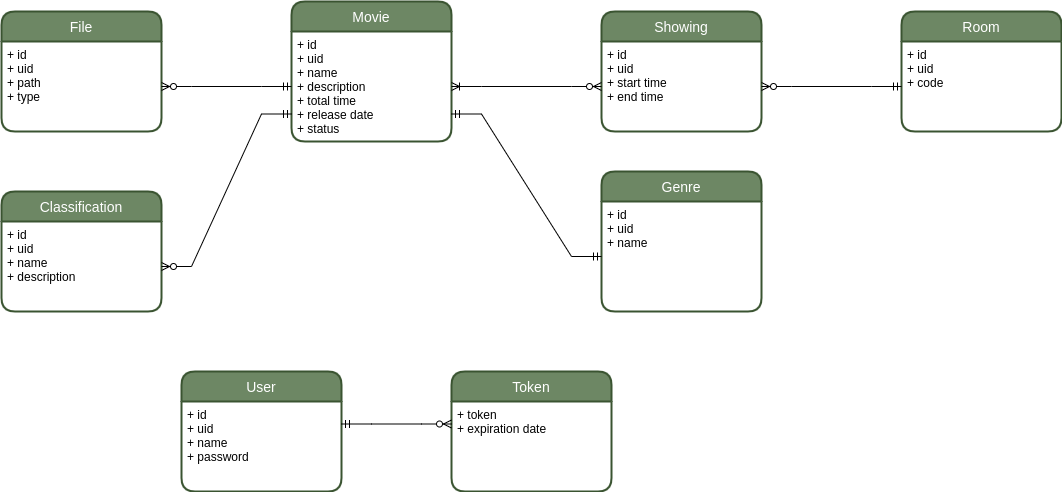

The diagram above was exported from draw.io. Its source (the exported page's mxGraphModel, read from the mxfile embedded in the PNG):
<mxGraphModel dx="1422" dy="766" grid="1" gridSize="10" guides="1" tooltips="1" connect="1" arrows="1" fold="1" page="1" pageScale="1" pageWidth="1100" pageHeight="850" background="none" math="0" shadow="0">
  <root>
    <mxCell id="0" />
    <mxCell id="1" parent="0" />
    <mxCell id="23ArIYIuuJ6FjRmnuRgd-1" value="Movie" style="swimlane;childLayout=stackLayout;horizontal=1;startSize=30;horizontalStack=0;rounded=1;fontSize=14;fontStyle=0;strokeWidth=2;resizeParent=0;resizeLast=1;shadow=0;dashed=0;align=center;fillColor=#6d8764;fontColor=#ffffff;strokeColor=#3A5431;" parent="1" vertex="1">
      <mxGeometry x="310" y="30" width="160" height="140" as="geometry" />
    </mxCell>
    <mxCell id="23ArIYIuuJ6FjRmnuRgd-2" value="+ id&#10;+ uid&#10;+ name&#10;+ description&#10;+ total time&#10;+ release date&#10;+ status" style="align=left;strokeColor=none;fillColor=none;spacingLeft=4;fontSize=12;verticalAlign=top;resizable=0;rotatable=0;part=1;" parent="23ArIYIuuJ6FjRmnuRgd-1" vertex="1">
      <mxGeometry y="30" width="160" height="110" as="geometry" />
    </mxCell>
    <mxCell id="23ArIYIuuJ6FjRmnuRgd-4" value="Room" style="swimlane;childLayout=stackLayout;horizontal=1;startSize=30;horizontalStack=0;rounded=1;fontSize=14;fontStyle=0;strokeWidth=2;resizeParent=0;resizeLast=1;shadow=0;dashed=0;align=center;fillColor=#6d8764;fontColor=#ffffff;strokeColor=#3A5431;" parent="1" vertex="1">
      <mxGeometry x="920" y="40" width="160" height="120" as="geometry" />
    </mxCell>
    <mxCell id="23ArIYIuuJ6FjRmnuRgd-5" value="+ id&#10;+ uid&#10;+ code" style="align=left;strokeColor=none;fillColor=none;spacingLeft=4;fontSize=12;verticalAlign=top;resizable=0;rotatable=0;part=1;" parent="23ArIYIuuJ6FjRmnuRgd-4" vertex="1">
      <mxGeometry y="30" width="160" height="90" as="geometry" />
    </mxCell>
    <mxCell id="23ArIYIuuJ6FjRmnuRgd-7" value="User" style="swimlane;childLayout=stackLayout;horizontal=1;startSize=30;horizontalStack=0;rounded=1;fontSize=14;fontStyle=0;strokeWidth=2;resizeParent=0;resizeLast=1;shadow=0;dashed=0;align=center;fillColor=#6d8764;fontColor=#ffffff;strokeColor=#3A5431;" parent="1" vertex="1">
      <mxGeometry x="200" y="400" width="160" height="120" as="geometry" />
    </mxCell>
    <mxCell id="23ArIYIuuJ6FjRmnuRgd-8" value="+ id&#10;+ uid&#10;+ name&#10;+ password" style="align=left;strokeColor=none;fillColor=none;spacingLeft=4;fontSize=12;verticalAlign=top;resizable=0;rotatable=0;part=1;" parent="23ArIYIuuJ6FjRmnuRgd-7" vertex="1">
      <mxGeometry y="30" width="160" height="90" as="geometry" />
    </mxCell>
    <mxCell id="23ArIYIuuJ6FjRmnuRgd-9" value="Token" style="swimlane;childLayout=stackLayout;horizontal=1;startSize=30;horizontalStack=0;rounded=1;fontSize=14;fontStyle=0;strokeWidth=2;resizeParent=0;resizeLast=1;shadow=0;dashed=0;align=center;fillColor=#6d8764;fontColor=#ffffff;strokeColor=#3A5431;" parent="1" vertex="1">
      <mxGeometry x="470" y="400" width="160" height="120" as="geometry" />
    </mxCell>
    <mxCell id="23ArIYIuuJ6FjRmnuRgd-10" value="+ token&#10;+ expiration date" style="align=left;strokeColor=none;fillColor=none;spacingLeft=4;fontSize=12;verticalAlign=top;resizable=0;rotatable=0;part=1;" parent="23ArIYIuuJ6FjRmnuRgd-9" vertex="1">
      <mxGeometry y="30" width="160" height="90" as="geometry" />
    </mxCell>
    <mxCell id="23ArIYIuuJ6FjRmnuRgd-15" value="Showing" style="swimlane;childLayout=stackLayout;horizontal=1;startSize=30;horizontalStack=0;rounded=1;fontSize=14;fontStyle=0;strokeWidth=2;resizeParent=0;resizeLast=1;shadow=0;dashed=0;align=center;fillColor=#6d8764;fontColor=#ffffff;strokeColor=#3A5431;" parent="1" vertex="1">
      <mxGeometry x="620" y="40" width="160" height="120" as="geometry" />
    </mxCell>
    <mxCell id="23ArIYIuuJ6FjRmnuRgd-16" value="+ id&#10;+ uid&#10;+ start time&#10;+ end time" style="align=left;strokeColor=none;fillColor=none;spacingLeft=4;fontSize=12;verticalAlign=top;resizable=0;rotatable=0;part=1;" parent="23ArIYIuuJ6FjRmnuRgd-15" vertex="1">
      <mxGeometry y="30" width="160" height="90" as="geometry" />
    </mxCell>
    <mxCell id="23ArIYIuuJ6FjRmnuRgd-29" value="" style="edgeStyle=entityRelationEdgeStyle;fontSize=12;html=1;endArrow=ERzeroToMany;startArrow=ERmandOne;rounded=0;strokeWidth=1;exitX=1;exitY=0.25;exitDx=0;exitDy=0;entryX=0;entryY=0.25;entryDx=0;entryDy=0;" parent="1" source="23ArIYIuuJ6FjRmnuRgd-8" target="23ArIYIuuJ6FjRmnuRgd-10" edge="1">
      <mxGeometry width="100" height="100" relative="1" as="geometry">
        <mxPoint x="620" y="370" as="sourcePoint" />
        <mxPoint x="720" y="270" as="targetPoint" />
      </mxGeometry>
    </mxCell>
    <mxCell id="23ArIYIuuJ6FjRmnuRgd-30" value="" style="edgeStyle=entityRelationEdgeStyle;fontSize=12;html=1;endArrow=ERoneToMany;startArrow=ERzeroToMany;rounded=0;strokeWidth=1;" parent="1" source="23ArIYIuuJ6FjRmnuRgd-16" target="23ArIYIuuJ6FjRmnuRgd-2" edge="1">
      <mxGeometry width="100" height="100" relative="1" as="geometry">
        <mxPoint x="590" y="390" as="sourcePoint" />
        <mxPoint x="690" y="290" as="targetPoint" />
      </mxGeometry>
    </mxCell>
    <mxCell id="23ArIYIuuJ6FjRmnuRgd-32" value="" style="edgeStyle=entityRelationEdgeStyle;fontSize=12;html=1;endArrow=ERzeroToMany;startArrow=ERmandOne;rounded=0;strokeWidth=1;exitX=0;exitY=0.5;exitDx=0;exitDy=0;entryX=1;entryY=0.5;entryDx=0;entryDy=0;" parent="1" source="23ArIYIuuJ6FjRmnuRgd-5" target="23ArIYIuuJ6FjRmnuRgd-16" edge="1">
      <mxGeometry width="100" height="100" relative="1" as="geometry">
        <mxPoint x="590" y="390" as="sourcePoint" />
        <mxPoint x="690" y="290" as="targetPoint" />
      </mxGeometry>
    </mxCell>
    <mxCell id="23ArIYIuuJ6FjRmnuRgd-36" value="File" style="swimlane;childLayout=stackLayout;horizontal=1;startSize=30;horizontalStack=0;rounded=1;fontSize=14;fontStyle=0;strokeWidth=2;resizeParent=0;resizeLast=1;shadow=0;dashed=0;align=center;fillColor=#6d8764;fontColor=#ffffff;strokeColor=#3A5431;" parent="1" vertex="1">
      <mxGeometry x="20" y="40" width="160" height="120" as="geometry" />
    </mxCell>
    <mxCell id="23ArIYIuuJ6FjRmnuRgd-37" value="+ id&#10;+ uid&#10;+ path&#10;+ type" style="align=left;strokeColor=none;fillColor=none;spacingLeft=4;fontSize=12;verticalAlign=top;resizable=0;rotatable=0;part=1;" parent="23ArIYIuuJ6FjRmnuRgd-36" vertex="1">
      <mxGeometry y="30" width="160" height="90" as="geometry" />
    </mxCell>
    <mxCell id="23ArIYIuuJ6FjRmnuRgd-38" value="" style="edgeStyle=entityRelationEdgeStyle;fontSize=12;html=1;endArrow=ERzeroToMany;startArrow=ERmandOne;rounded=0;strokeWidth=1;entryX=1;entryY=0.5;entryDx=0;entryDy=0;exitX=0;exitY=0.5;exitDx=0;exitDy=0;" parent="1" source="23ArIYIuuJ6FjRmnuRgd-2" target="23ArIYIuuJ6FjRmnuRgd-37" edge="1">
      <mxGeometry width="100" height="100" relative="1" as="geometry">
        <mxPoint x="210" y="200" as="sourcePoint" />
        <mxPoint x="400" y="270" as="targetPoint" />
      </mxGeometry>
    </mxCell>
    <mxCell id="23ArIYIuuJ6FjRmnuRgd-40" value="Classification" style="swimlane;childLayout=stackLayout;horizontal=1;startSize=30;horizontalStack=0;rounded=1;fontSize=14;fontStyle=0;strokeWidth=2;resizeParent=0;resizeLast=1;shadow=0;dashed=0;align=center;fillColor=#6d8764;fontColor=#ffffff;strokeColor=#3A5431;" parent="1" vertex="1">
      <mxGeometry x="20" y="220" width="160" height="120" as="geometry" />
    </mxCell>
    <mxCell id="23ArIYIuuJ6FjRmnuRgd-41" value="+ id&#10;+ uid&#10;+ name&#10;+ description" style="align=left;strokeColor=none;fillColor=none;spacingLeft=4;fontSize=12;verticalAlign=top;resizable=0;rotatable=0;part=1;" parent="23ArIYIuuJ6FjRmnuRgd-40" vertex="1">
      <mxGeometry y="30" width="160" height="90" as="geometry" />
    </mxCell>
    <mxCell id="23ArIYIuuJ6FjRmnuRgd-42" value="" style="edgeStyle=entityRelationEdgeStyle;fontSize=12;html=1;endArrow=ERzeroToMany;startArrow=ERmandOne;rounded=0;strokeWidth=1;entryX=1;entryY=0.5;entryDx=0;entryDy=0;exitX=0;exitY=0.75;exitDx=0;exitDy=0;" parent="1" source="23ArIYIuuJ6FjRmnuRgd-2" target="23ArIYIuuJ6FjRmnuRgd-41" edge="1">
      <mxGeometry width="100" height="100" relative="1" as="geometry">
        <mxPoint x="480" y="200" as="sourcePoint" />
        <mxPoint x="350" y="200" as="targetPoint" />
      </mxGeometry>
    </mxCell>
    <mxCell id="23ArIYIuuJ6FjRmnuRgd-43" value="Genre" style="swimlane;childLayout=stackLayout;horizontal=1;startSize=30;horizontalStack=0;rounded=1;fontSize=14;fontStyle=0;strokeWidth=2;resizeParent=0;resizeLast=1;shadow=0;dashed=0;align=center;fillColor=#6d8764;fontColor=#ffffff;strokeColor=#3A5431;" parent="1" vertex="1">
      <mxGeometry x="620" y="200" width="160" height="140" as="geometry" />
    </mxCell>
    <mxCell id="23ArIYIuuJ6FjRmnuRgd-44" value="+ id&#10;+ uid&#10;+ name" style="align=left;strokeColor=none;fillColor=none;spacingLeft=4;fontSize=12;verticalAlign=top;resizable=0;rotatable=0;part=1;" parent="23ArIYIuuJ6FjRmnuRgd-43" vertex="1">
      <mxGeometry y="30" width="160" height="110" as="geometry" />
    </mxCell>
    <mxCell id="23ArIYIuuJ6FjRmnuRgd-46" value="" style="edgeStyle=entityRelationEdgeStyle;fontSize=12;html=1;endArrow=ERmandOne;startArrow=ERmandOne;rounded=0;strokeWidth=1;entryX=1;entryY=0.75;entryDx=0;entryDy=0;exitX=0;exitY=0.5;exitDx=0;exitDy=0;" parent="1" source="23ArIYIuuJ6FjRmnuRgd-44" target="23ArIYIuuJ6FjRmnuRgd-2" edge="1">
      <mxGeometry width="100" height="100" relative="1" as="geometry">
        <mxPoint x="630" y="390" as="sourcePoint" />
        <mxPoint x="730" y="290" as="targetPoint" />
      </mxGeometry>
    </mxCell>
  </root>
</mxGraphModel>